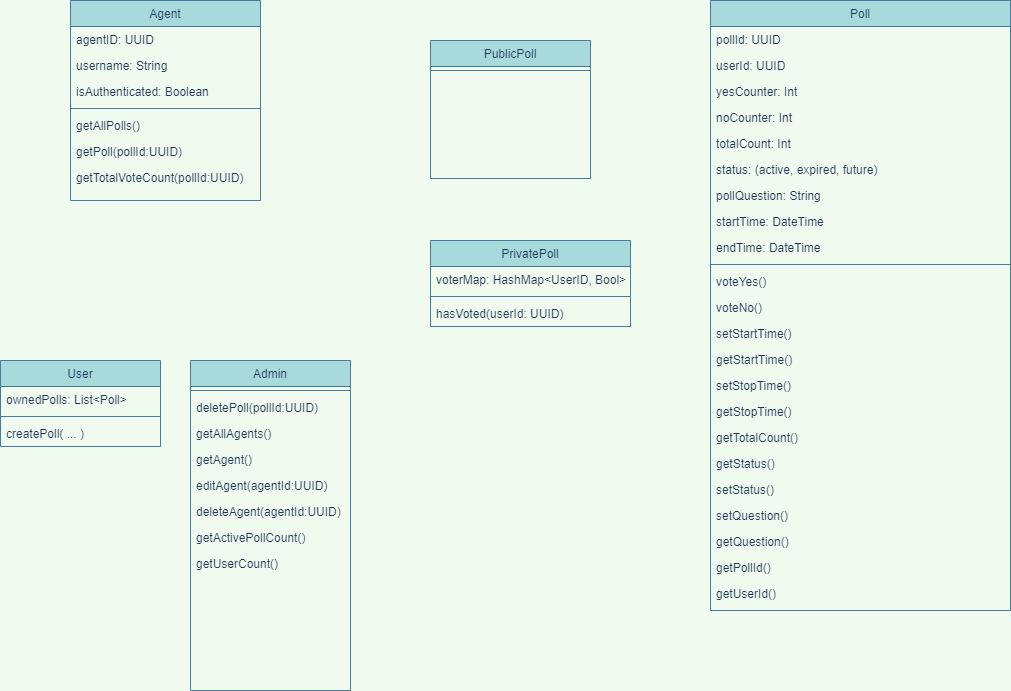

The diagram above was exported from draw.io. Its source (the exported page's mxGraphModel, read from the mxfile embedded in the PNG):
<mxGraphModel dx="1416" dy="611" grid="1" gridSize="10" guides="1" tooltips="1" connect="1" arrows="1" fold="1" page="1" pageScale="1" pageWidth="690" pageHeight="980" background="#F1FAEE" math="0" shadow="0">
  <root>
    <mxCell id="WIyWlLk6GJQsqaUBKTNV-0" />
    <mxCell id="WIyWlLk6GJQsqaUBKTNV-1" parent="WIyWlLk6GJQsqaUBKTNV-0" />
    <mxCell id="zkfFHV4jXpPFQw0GAbJ--0" value="Agent" style="swimlane;fontStyle=0;align=center;verticalAlign=top;childLayout=stackLayout;horizontal=1;startSize=26;horizontalStack=0;resizeParent=1;resizeLast=0;collapsible=1;marginBottom=0;rounded=0;shadow=0;strokeWidth=1;fillColor=#A8DADC;strokeColor=#457B9D;fontColor=#1D3557;" parent="WIyWlLk6GJQsqaUBKTNV-1" vertex="1">
      <mxGeometry x="160" width="190" height="200" as="geometry">
        <mxRectangle x="230" y="140" width="160" height="26" as="alternateBounds" />
      </mxGeometry>
    </mxCell>
    <mxCell id="zkfFHV4jXpPFQw0GAbJ--1" value="agentID: UUID" style="text;align=left;verticalAlign=top;spacingLeft=4;spacingRight=4;overflow=hidden;rotatable=0;points=[[0,0.5],[1,0.5]];portConstraint=eastwest;fontColor=#1D3557;" parent="zkfFHV4jXpPFQw0GAbJ--0" vertex="1">
      <mxGeometry y="26" width="190" height="26" as="geometry" />
    </mxCell>
    <mxCell id="zkfFHV4jXpPFQw0GAbJ--2" value="username: String" style="text;align=left;verticalAlign=top;spacingLeft=4;spacingRight=4;overflow=hidden;rotatable=0;points=[[0,0.5],[1,0.5]];portConstraint=eastwest;rounded=0;shadow=0;html=0;fontColor=#1D3557;" parent="zkfFHV4jXpPFQw0GAbJ--0" vertex="1">
      <mxGeometry y="52" width="190" height="26" as="geometry" />
    </mxCell>
    <mxCell id="zkfFHV4jXpPFQw0GAbJ--3" value="isAuthenticated: Boolean" style="text;align=left;verticalAlign=top;spacingLeft=4;spacingRight=4;overflow=hidden;rotatable=0;points=[[0,0.5],[1,0.5]];portConstraint=eastwest;rounded=0;shadow=0;html=0;fontColor=#1D3557;" parent="zkfFHV4jXpPFQw0GAbJ--0" vertex="1">
      <mxGeometry y="78" width="190" height="26" as="geometry" />
    </mxCell>
    <mxCell id="zkfFHV4jXpPFQw0GAbJ--4" value="" style="line;html=1;strokeWidth=1;align=left;verticalAlign=middle;spacingTop=-1;spacingLeft=3;spacingRight=3;rotatable=0;labelPosition=right;points=[];portConstraint=eastwest;labelBackgroundColor=#F1FAEE;fillColor=#A8DADC;strokeColor=#457B9D;fontColor=#1D3557;" parent="zkfFHV4jXpPFQw0GAbJ--0" vertex="1">
      <mxGeometry y="104" width="190" height="8" as="geometry" />
    </mxCell>
    <mxCell id="gUBGoyA1viGM6TNM804t-65" value="getAllPolls()" style="text;align=left;verticalAlign=top;spacingLeft=4;spacingRight=4;overflow=hidden;rotatable=0;points=[[0,0.5],[1,0.5]];portConstraint=eastwest;rounded=0;shadow=0;html=0;fontColor=#1D3557;" vertex="1" parent="zkfFHV4jXpPFQw0GAbJ--0">
      <mxGeometry y="112" width="190" height="26" as="geometry" />
    </mxCell>
    <mxCell id="gUBGoyA1viGM6TNM804t-31" value="getPoll(pollId:UUID)" style="text;align=left;verticalAlign=top;spacingLeft=4;spacingRight=4;overflow=hidden;rotatable=0;points=[[0,0.5],[1,0.5]];portConstraint=eastwest;rounded=0;shadow=0;html=0;fontColor=#1D3557;" vertex="1" parent="zkfFHV4jXpPFQw0GAbJ--0">
      <mxGeometry y="138" width="190" height="26" as="geometry" />
    </mxCell>
    <mxCell id="gUBGoyA1viGM6TNM804t-67" value="getTotalVoteCount(pollId:UUID)" style="text;align=left;verticalAlign=top;spacingLeft=4;spacingRight=4;overflow=hidden;rotatable=0;points=[[0,0.5],[1,0.5]];portConstraint=eastwest;rounded=0;shadow=0;html=0;fontColor=#1D3557;" vertex="1" parent="zkfFHV4jXpPFQw0GAbJ--0">
      <mxGeometry y="164" width="190" height="26" as="geometry" />
    </mxCell>
    <mxCell id="zkfFHV4jXpPFQw0GAbJ--6" value="User" style="swimlane;fontStyle=0;align=center;verticalAlign=top;childLayout=stackLayout;horizontal=1;startSize=26;horizontalStack=0;resizeParent=1;resizeLast=0;collapsible=1;marginBottom=0;rounded=0;shadow=0;strokeWidth=1;fillColor=#A8DADC;strokeColor=#457B9D;fontColor=#1D3557;" parent="WIyWlLk6GJQsqaUBKTNV-1" vertex="1">
      <mxGeometry x="90" y="360" width="160" height="86" as="geometry">
        <mxRectangle x="130" y="380" width="160" height="26" as="alternateBounds" />
      </mxGeometry>
    </mxCell>
    <mxCell id="zkfFHV4jXpPFQw0GAbJ--8" value="ownedPolls: List&lt;Poll&gt;" style="text;align=left;verticalAlign=top;spacingLeft=4;spacingRight=4;overflow=hidden;rotatable=0;points=[[0,0.5],[1,0.5]];portConstraint=eastwest;rounded=0;shadow=0;html=0;fontColor=#1D3557;" parent="zkfFHV4jXpPFQw0GAbJ--6" vertex="1">
      <mxGeometry y="26" width="160" height="26" as="geometry" />
    </mxCell>
    <mxCell id="zkfFHV4jXpPFQw0GAbJ--9" value="" style="line;html=1;strokeWidth=1;align=left;verticalAlign=middle;spacingTop=-1;spacingLeft=3;spacingRight=3;rotatable=0;labelPosition=right;points=[];portConstraint=eastwest;labelBackgroundColor=#F1FAEE;fillColor=#A8DADC;strokeColor=#457B9D;fontColor=#1D3557;" parent="zkfFHV4jXpPFQw0GAbJ--6" vertex="1">
      <mxGeometry y="52" width="160" height="8" as="geometry" />
    </mxCell>
    <mxCell id="gUBGoyA1viGM6TNM804t-59" value="createPoll( ... )" style="text;align=left;verticalAlign=top;spacingLeft=4;spacingRight=4;overflow=hidden;rotatable=0;points=[[0,0.5],[1,0.5]];portConstraint=eastwest;rounded=0;shadow=0;html=0;fontColor=#1D3557;" vertex="1" parent="zkfFHV4jXpPFQw0GAbJ--6">
      <mxGeometry y="60" width="160" height="26" as="geometry" />
    </mxCell>
    <mxCell id="zkfFHV4jXpPFQw0GAbJ--13" value="Admin" style="swimlane;fontStyle=0;align=center;verticalAlign=top;childLayout=stackLayout;horizontal=1;startSize=26;horizontalStack=0;resizeParent=1;resizeLast=0;collapsible=1;marginBottom=0;rounded=0;shadow=0;strokeWidth=1;fillColor=#A8DADC;strokeColor=#457B9D;fontColor=#1D3557;" parent="WIyWlLk6GJQsqaUBKTNV-1" vertex="1">
      <mxGeometry x="280" y="360" width="160" height="330" as="geometry">
        <mxRectangle x="340" y="380" width="170" height="26" as="alternateBounds" />
      </mxGeometry>
    </mxCell>
    <mxCell id="zkfFHV4jXpPFQw0GAbJ--15" value="" style="line;html=1;strokeWidth=1;align=left;verticalAlign=middle;spacingTop=-1;spacingLeft=3;spacingRight=3;rotatable=0;labelPosition=right;points=[];portConstraint=eastwest;labelBackgroundColor=#F1FAEE;fillColor=#A8DADC;strokeColor=#457B9D;fontColor=#1D3557;" parent="zkfFHV4jXpPFQw0GAbJ--13" vertex="1">
      <mxGeometry y="26" width="160" height="8" as="geometry" />
    </mxCell>
    <mxCell id="gUBGoyA1viGM6TNM804t-35" value="deletePoll(pollId:UUID)" style="text;align=left;verticalAlign=top;spacingLeft=4;spacingRight=4;overflow=hidden;rotatable=0;points=[[0,0.5],[1,0.5]];portConstraint=eastwest;rounded=0;shadow=0;html=0;fontColor=#1D3557;" vertex="1" parent="zkfFHV4jXpPFQw0GAbJ--13">
      <mxGeometry y="34" width="160" height="26" as="geometry" />
    </mxCell>
    <mxCell id="gUBGoyA1viGM6TNM804t-32" value="getAllAgents()" style="text;align=left;verticalAlign=top;spacingLeft=4;spacingRight=4;overflow=hidden;rotatable=0;points=[[0,0.5],[1,0.5]];portConstraint=eastwest;rounded=0;shadow=0;html=0;fontColor=#1D3557;" vertex="1" parent="zkfFHV4jXpPFQw0GAbJ--13">
      <mxGeometry y="60" width="160" height="26" as="geometry" />
    </mxCell>
    <mxCell id="gUBGoyA1viGM6TNM804t-68" value="getAgent()" style="text;align=left;verticalAlign=top;spacingLeft=4;spacingRight=4;overflow=hidden;rotatable=0;points=[[0,0.5],[1,0.5]];portConstraint=eastwest;rounded=0;shadow=0;html=0;fontColor=#1D3557;" vertex="1" parent="zkfFHV4jXpPFQw0GAbJ--13">
      <mxGeometry y="86" width="160" height="26" as="geometry" />
    </mxCell>
    <mxCell id="gUBGoyA1viGM6TNM804t-33" value="editAgent(agentId:UUID)" style="text;align=left;verticalAlign=top;spacingLeft=4;spacingRight=4;overflow=hidden;rotatable=0;points=[[0,0.5],[1,0.5]];portConstraint=eastwest;rounded=0;shadow=0;html=0;fontColor=#1D3557;" vertex="1" parent="zkfFHV4jXpPFQw0GAbJ--13">
      <mxGeometry y="112" width="160" height="26" as="geometry" />
    </mxCell>
    <mxCell id="gUBGoyA1viGM6TNM804t-36" value="deleteAgent(agentId:UUID)" style="text;align=left;verticalAlign=top;spacingLeft=4;spacingRight=4;overflow=hidden;rotatable=0;points=[[0,0.5],[1,0.5]];portConstraint=eastwest;rounded=0;shadow=0;html=0;fontColor=#1D3557;" vertex="1" parent="zkfFHV4jXpPFQw0GAbJ--13">
      <mxGeometry y="138" width="160" height="26" as="geometry" />
    </mxCell>
    <mxCell id="gUBGoyA1viGM6TNM804t-37" value="getActivePollCount()" style="text;align=left;verticalAlign=top;spacingLeft=4;spacingRight=4;overflow=hidden;rotatable=0;points=[[0,0.5],[1,0.5]];portConstraint=eastwest;rounded=0;shadow=0;html=0;fontColor=#1D3557;" vertex="1" parent="zkfFHV4jXpPFQw0GAbJ--13">
      <mxGeometry y="164" width="160" height="26" as="geometry" />
    </mxCell>
    <mxCell id="gUBGoyA1viGM6TNM804t-38" value="getUserCount()" style="text;align=left;verticalAlign=top;spacingLeft=4;spacingRight=4;overflow=hidden;rotatable=0;points=[[0,0.5],[1,0.5]];portConstraint=eastwest;rounded=0;shadow=0;html=0;fontColor=#1D3557;" vertex="1" parent="zkfFHV4jXpPFQw0GAbJ--13">
      <mxGeometry y="190" width="160" height="26" as="geometry" />
    </mxCell>
    <mxCell id="zkfFHV4jXpPFQw0GAbJ--17" value="Poll" style="swimlane;fontStyle=0;align=center;verticalAlign=top;childLayout=stackLayout;horizontal=1;startSize=26;horizontalStack=0;resizeParent=1;resizeLast=0;collapsible=1;marginBottom=0;rounded=0;shadow=0;strokeWidth=1;fillColor=#A8DADC;strokeColor=#457B9D;fontColor=#1D3557;" parent="WIyWlLk6GJQsqaUBKTNV-1" vertex="1">
      <mxGeometry x="800" width="300" height="610" as="geometry">
        <mxRectangle x="550" y="140" width="160" height="26" as="alternateBounds" />
      </mxGeometry>
    </mxCell>
    <mxCell id="zkfFHV4jXpPFQw0GAbJ--20" value="pollId: UUID" style="text;align=left;verticalAlign=top;spacingLeft=4;spacingRight=4;overflow=hidden;rotatable=0;points=[[0,0.5],[1,0.5]];portConstraint=eastwest;rounded=0;shadow=0;html=0;fontColor=#1D3557;" parent="zkfFHV4jXpPFQw0GAbJ--17" vertex="1">
      <mxGeometry y="26" width="300" height="26" as="geometry" />
    </mxCell>
    <mxCell id="gUBGoyA1viGM6TNM804t-5" value="userId: UUID" style="text;align=left;verticalAlign=top;spacingLeft=4;spacingRight=4;overflow=hidden;rotatable=0;points=[[0,0.5],[1,0.5]];portConstraint=eastwest;rounded=0;shadow=0;html=0;fontColor=#1D3557;" vertex="1" parent="zkfFHV4jXpPFQw0GAbJ--17">
      <mxGeometry y="52" width="300" height="26" as="geometry" />
    </mxCell>
    <mxCell id="gUBGoyA1viGM6TNM804t-17" value="yesCounter: Int" style="text;align=left;verticalAlign=top;spacingLeft=4;spacingRight=4;overflow=hidden;rotatable=0;points=[[0,0.5],[1,0.5]];portConstraint=eastwest;rounded=0;shadow=0;html=0;fontColor=#1D3557;" vertex="1" parent="zkfFHV4jXpPFQw0GAbJ--17">
      <mxGeometry y="78" width="300" height="26" as="geometry" />
    </mxCell>
    <mxCell id="gUBGoyA1viGM6TNM804t-18" value="noCounter: Int" style="text;align=left;verticalAlign=top;spacingLeft=4;spacingRight=4;overflow=hidden;rotatable=0;points=[[0,0.5],[1,0.5]];portConstraint=eastwest;rounded=0;shadow=0;html=0;fontColor=#1D3557;" vertex="1" parent="zkfFHV4jXpPFQw0GAbJ--17">
      <mxGeometry y="104" width="300" height="26" as="geometry" />
    </mxCell>
    <mxCell id="gUBGoyA1viGM6TNM804t-25" value="totalCount: Int" style="text;align=left;verticalAlign=top;spacingLeft=4;spacingRight=4;overflow=hidden;rotatable=0;points=[[0,0.5],[1,0.5]];portConstraint=eastwest;rounded=0;shadow=0;html=0;fontColor=#1D3557;" vertex="1" parent="zkfFHV4jXpPFQw0GAbJ--17">
      <mxGeometry y="130" width="300" height="26" as="geometry" />
    </mxCell>
    <mxCell id="gUBGoyA1viGM6TNM804t-19" value="status: (active, expired, future)" style="text;align=left;verticalAlign=top;spacingLeft=4;spacingRight=4;overflow=hidden;rotatable=0;points=[[0,0.5],[1,0.5]];portConstraint=eastwest;rounded=0;shadow=0;html=0;fontColor=#1D3557;" vertex="1" parent="zkfFHV4jXpPFQw0GAbJ--17">
      <mxGeometry y="156" width="300" height="26" as="geometry" />
    </mxCell>
    <mxCell id="gUBGoyA1viGM6TNM804t-22" value="pollQuestion: String" style="text;align=left;verticalAlign=top;spacingLeft=4;spacingRight=4;overflow=hidden;rotatable=0;points=[[0,0.5],[1,0.5]];portConstraint=eastwest;rounded=0;shadow=0;html=0;fontColor=#1D3557;" vertex="1" parent="zkfFHV4jXpPFQw0GAbJ--17">
      <mxGeometry y="182" width="300" height="26" as="geometry" />
    </mxCell>
    <mxCell id="gUBGoyA1viGM6TNM804t-24" value="startTime: DateTime" style="text;align=left;verticalAlign=top;spacingLeft=4;spacingRight=4;overflow=hidden;rotatable=0;points=[[0,0.5],[1,0.5]];portConstraint=eastwest;rounded=0;shadow=0;html=0;fontColor=#1D3557;" vertex="1" parent="zkfFHV4jXpPFQw0GAbJ--17">
      <mxGeometry y="208" width="300" height="26" as="geometry" />
    </mxCell>
    <mxCell id="gUBGoyA1viGM6TNM804t-26" value="endTime: DateTime" style="text;align=left;verticalAlign=top;spacingLeft=4;spacingRight=4;overflow=hidden;rotatable=0;points=[[0,0.5],[1,0.5]];portConstraint=eastwest;rounded=0;shadow=0;html=0;fontColor=#1D3557;" vertex="1" parent="zkfFHV4jXpPFQw0GAbJ--17">
      <mxGeometry y="234" width="300" height="26" as="geometry" />
    </mxCell>
    <mxCell id="zkfFHV4jXpPFQw0GAbJ--23" value="" style="line;html=1;strokeWidth=1;align=left;verticalAlign=middle;spacingTop=-1;spacingLeft=3;spacingRight=3;rotatable=0;labelPosition=right;points=[];portConstraint=eastwest;labelBackgroundColor=#F1FAEE;fillColor=#A8DADC;strokeColor=#457B9D;fontColor=#1D3557;" parent="zkfFHV4jXpPFQw0GAbJ--17" vertex="1">
      <mxGeometry y="260" width="300" height="8" as="geometry" />
    </mxCell>
    <mxCell id="gUBGoyA1viGM6TNM804t-46" value="voteYes()" style="text;align=left;verticalAlign=top;spacingLeft=4;spacingRight=4;overflow=hidden;rotatable=0;points=[[0,0.5],[1,0.5]];portConstraint=eastwest;rounded=0;shadow=0;html=0;fontColor=#1D3557;" vertex="1" parent="zkfFHV4jXpPFQw0GAbJ--17">
      <mxGeometry y="268" width="300" height="26" as="geometry" />
    </mxCell>
    <mxCell id="gUBGoyA1viGM6TNM804t-47" value="voteNo()" style="text;align=left;verticalAlign=top;spacingLeft=4;spacingRight=4;overflow=hidden;rotatable=0;points=[[0,0.5],[1,0.5]];portConstraint=eastwest;rounded=0;shadow=0;html=0;fontColor=#1D3557;" vertex="1" parent="zkfFHV4jXpPFQw0GAbJ--17">
      <mxGeometry y="294" width="300" height="26" as="geometry" />
    </mxCell>
    <mxCell id="gUBGoyA1viGM6TNM804t-50" value="setStartTime()" style="text;align=left;verticalAlign=top;spacingLeft=4;spacingRight=4;overflow=hidden;rotatable=0;points=[[0,0.5],[1,0.5]];portConstraint=eastwest;rounded=0;shadow=0;html=0;fontColor=#1D3557;" vertex="1" parent="zkfFHV4jXpPFQw0GAbJ--17">
      <mxGeometry y="320" width="300" height="26" as="geometry" />
    </mxCell>
    <mxCell id="gUBGoyA1viGM6TNM804t-52" value="getStartTime()" style="text;align=left;verticalAlign=top;spacingLeft=4;spacingRight=4;overflow=hidden;rotatable=0;points=[[0,0.5],[1,0.5]];portConstraint=eastwest;rounded=0;shadow=0;html=0;fontColor=#1D3557;" vertex="1" parent="zkfFHV4jXpPFQw0GAbJ--17">
      <mxGeometry y="346" width="300" height="26" as="geometry" />
    </mxCell>
    <mxCell id="gUBGoyA1viGM6TNM804t-53" value="setStopTime()" style="text;align=left;verticalAlign=top;spacingLeft=4;spacingRight=4;overflow=hidden;rotatable=0;points=[[0,0.5],[1,0.5]];portConstraint=eastwest;rounded=0;shadow=0;html=0;fontColor=#1D3557;" vertex="1" parent="zkfFHV4jXpPFQw0GAbJ--17">
      <mxGeometry y="372" width="300" height="26" as="geometry" />
    </mxCell>
    <mxCell id="gUBGoyA1viGM6TNM804t-54" value="getStopTime()" style="text;align=left;verticalAlign=top;spacingLeft=4;spacingRight=4;overflow=hidden;rotatable=0;points=[[0,0.5],[1,0.5]];portConstraint=eastwest;rounded=0;shadow=0;html=0;fontColor=#1D3557;" vertex="1" parent="zkfFHV4jXpPFQw0GAbJ--17">
      <mxGeometry y="398" width="300" height="26" as="geometry" />
    </mxCell>
    <mxCell id="gUBGoyA1viGM6TNM804t-55" value="getTotalCount()" style="text;align=left;verticalAlign=top;spacingLeft=4;spacingRight=4;overflow=hidden;rotatable=0;points=[[0,0.5],[1,0.5]];portConstraint=eastwest;rounded=0;shadow=0;html=0;fontColor=#1D3557;" vertex="1" parent="zkfFHV4jXpPFQw0GAbJ--17">
      <mxGeometry y="424" width="300" height="26" as="geometry" />
    </mxCell>
    <mxCell id="gUBGoyA1viGM6TNM804t-56" value="getStatus()" style="text;align=left;verticalAlign=top;spacingLeft=4;spacingRight=4;overflow=hidden;rotatable=0;points=[[0,0.5],[1,0.5]];portConstraint=eastwest;rounded=0;shadow=0;html=0;fontColor=#1D3557;" vertex="1" parent="zkfFHV4jXpPFQw0GAbJ--17">
      <mxGeometry y="450" width="300" height="26" as="geometry" />
    </mxCell>
    <mxCell id="gUBGoyA1viGM6TNM804t-60" value="setStatus()" style="text;align=left;verticalAlign=top;spacingLeft=4;spacingRight=4;overflow=hidden;rotatable=0;points=[[0,0.5],[1,0.5]];portConstraint=eastwest;rounded=0;shadow=0;html=0;fontColor=#1D3557;" vertex="1" parent="zkfFHV4jXpPFQw0GAbJ--17">
      <mxGeometry y="476" width="300" height="26" as="geometry" />
    </mxCell>
    <mxCell id="gUBGoyA1viGM6TNM804t-61" value="setQuestion()" style="text;align=left;verticalAlign=top;spacingLeft=4;spacingRight=4;overflow=hidden;rotatable=0;points=[[0,0.5],[1,0.5]];portConstraint=eastwest;rounded=0;shadow=0;html=0;fontColor=#1D3557;" vertex="1" parent="zkfFHV4jXpPFQw0GAbJ--17">
      <mxGeometry y="502" width="300" height="26" as="geometry" />
    </mxCell>
    <mxCell id="gUBGoyA1viGM6TNM804t-62" value="getQuestion()" style="text;align=left;verticalAlign=top;spacingLeft=4;spacingRight=4;overflow=hidden;rotatable=0;points=[[0,0.5],[1,0.5]];portConstraint=eastwest;rounded=0;shadow=0;html=0;fontColor=#1D3557;" vertex="1" parent="zkfFHV4jXpPFQw0GAbJ--17">
      <mxGeometry y="528" width="300" height="26" as="geometry" />
    </mxCell>
    <mxCell id="gUBGoyA1viGM6TNM804t-63" value="getPollId()" style="text;align=left;verticalAlign=top;spacingLeft=4;spacingRight=4;overflow=hidden;rotatable=0;points=[[0,0.5],[1,0.5]];portConstraint=eastwest;rounded=0;shadow=0;html=0;fontColor=#1D3557;" vertex="1" parent="zkfFHV4jXpPFQw0GAbJ--17">
      <mxGeometry y="554" width="300" height="26" as="geometry" />
    </mxCell>
    <mxCell id="gUBGoyA1viGM6TNM804t-64" value="getUserId()" style="text;align=left;verticalAlign=top;spacingLeft=4;spacingRight=4;overflow=hidden;rotatable=0;points=[[0,0.5],[1,0.5]];portConstraint=eastwest;rounded=0;shadow=0;html=0;fontColor=#1D3557;" vertex="1" parent="zkfFHV4jXpPFQw0GAbJ--17">
      <mxGeometry y="580" width="300" height="26" as="geometry" />
    </mxCell>
    <mxCell id="gUBGoyA1viGM6TNM804t-9" value="PublicPoll" style="swimlane;fontStyle=0;align=center;verticalAlign=top;childLayout=stackLayout;horizontal=1;startSize=26;horizontalStack=0;resizeParent=1;resizeLast=0;collapsible=1;marginBottom=0;rounded=0;shadow=0;strokeWidth=1;fillColor=#A8DADC;strokeColor=#457B9D;fontColor=#1D3557;" vertex="1" parent="WIyWlLk6GJQsqaUBKTNV-1">
      <mxGeometry x="520" y="40" width="160" height="138" as="geometry">
        <mxRectangle x="130" y="380" width="160" height="26" as="alternateBounds" />
      </mxGeometry>
    </mxCell>
    <mxCell id="gUBGoyA1viGM6TNM804t-11" value="" style="line;html=1;strokeWidth=1;align=left;verticalAlign=middle;spacingTop=-1;spacingLeft=3;spacingRight=3;rotatable=0;labelPosition=right;points=[];portConstraint=eastwest;labelBackgroundColor=#F1FAEE;fillColor=#A8DADC;strokeColor=#457B9D;fontColor=#1D3557;" vertex="1" parent="gUBGoyA1viGM6TNM804t-9">
      <mxGeometry y="26" width="160" height="8" as="geometry" />
    </mxCell>
    <mxCell id="gUBGoyA1viGM6TNM804t-12" value="PrivatePoll" style="swimlane;fontStyle=0;align=center;verticalAlign=top;childLayout=stackLayout;horizontal=1;startSize=26;horizontalStack=0;resizeParent=1;resizeLast=0;collapsible=1;marginBottom=0;rounded=0;shadow=0;strokeWidth=1;fillColor=#A8DADC;strokeColor=#457B9D;fontColor=#1D3557;" vertex="1" parent="WIyWlLk6GJQsqaUBKTNV-1">
      <mxGeometry x="520" y="240" width="200" height="86" as="geometry">
        <mxRectangle x="340" y="380" width="170" height="26" as="alternateBounds" />
      </mxGeometry>
    </mxCell>
    <mxCell id="gUBGoyA1viGM6TNM804t-15" value="voterMap: HashMap&lt;UserID, Bool&gt;" style="text;align=left;verticalAlign=top;spacingLeft=4;spacingRight=4;overflow=hidden;rotatable=0;points=[[0,0.5],[1,0.5]];portConstraint=eastwest;rounded=0;shadow=0;html=0;fontColor=#1D3557;" vertex="1" parent="gUBGoyA1viGM6TNM804t-12">
      <mxGeometry y="26" width="200" height="26" as="geometry" />
    </mxCell>
    <mxCell id="gUBGoyA1viGM6TNM804t-13" value="" style="line;html=1;strokeWidth=1;align=left;verticalAlign=middle;spacingTop=-1;spacingLeft=3;spacingRight=3;rotatable=0;labelPosition=right;points=[];portConstraint=eastwest;labelBackgroundColor=#F1FAEE;fillColor=#A8DADC;strokeColor=#457B9D;fontColor=#1D3557;" vertex="1" parent="gUBGoyA1viGM6TNM804t-12">
      <mxGeometry y="52" width="200" height="8" as="geometry" />
    </mxCell>
    <mxCell id="gUBGoyA1viGM6TNM804t-57" value="hasVoted(userId: UUID)" style="text;align=left;verticalAlign=top;spacingLeft=4;spacingRight=4;overflow=hidden;rotatable=0;points=[[0,0.5],[1,0.5]];portConstraint=eastwest;rounded=0;shadow=0;html=0;fontColor=#1D3557;" vertex="1" parent="gUBGoyA1viGM6TNM804t-12">
      <mxGeometry y="60" width="200" height="26" as="geometry" />
    </mxCell>
  </root>
</mxGraphModel>